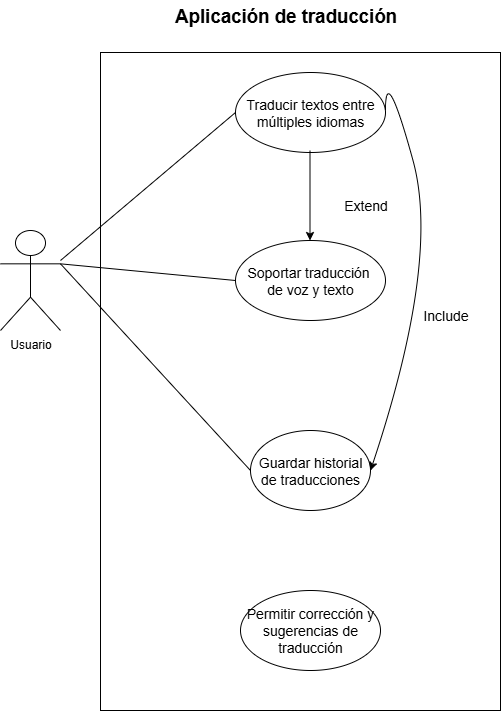

The diagram above was exported from draw.io. Its source (the exported page's mxGraphModel, read from the mxfile embedded in the PNG):
<mxGraphModel dx="872" dy="545" grid="1" gridSize="10" guides="1" tooltips="1" connect="1" arrows="1" fold="1" page="1" pageScale="1" pageWidth="850" pageHeight="1100" math="0" shadow="0">
  <root>
    <mxCell id="0" />
    <mxCell id="1" parent="0" />
    <mxCell id="LYadK3WzG5qHwUBDq0rQ-1" value="Usuario" style="shape=umlActor;verticalLabelPosition=bottom;verticalAlign=top;html=1;outlineConnect=0;" vertex="1" parent="1">
      <mxGeometry x="100" y="750" width="60" height="100" as="geometry" />
    </mxCell>
    <mxCell id="LYadK3WzG5qHwUBDq0rQ-2" value="" style="rounded=0;whiteSpace=wrap;html=1;" vertex="1" parent="1">
      <mxGeometry x="200" y="572" width="400" height="658" as="geometry" />
    </mxCell>
    <mxCell id="LYadK3WzG5qHwUBDq0rQ-3" value="&lt;span style=&quot;font-size: 14px;&quot;&gt;Traducir textos entre múltiples idiomas&lt;/span&gt;" style="ellipse;whiteSpace=wrap;html=1;" vertex="1" parent="1">
      <mxGeometry x="335" y="592" width="150" height="80" as="geometry" />
    </mxCell>
    <mxCell id="LYadK3WzG5qHwUBDq0rQ-4" value="&lt;font style=&quot;font-size: 14px;&quot;&gt;Soportar traducción&amp;nbsp;&lt;/font&gt;&lt;div&gt;&lt;font style=&quot;font-size: 14px;&quot;&gt;de voz y texto&lt;/font&gt;&lt;/div&gt;" style="ellipse;whiteSpace=wrap;html=1;" vertex="1" parent="1">
      <mxGeometry x="335" y="760" width="150" height="80" as="geometry" />
    </mxCell>
    <mxCell id="LYadK3WzG5qHwUBDq0rQ-5" value="" style="endArrow=none;html=1;rounded=0;entryX=0;entryY=0.5;entryDx=0;entryDy=0;" edge="1" parent="1" target="LYadK3WzG5qHwUBDq0rQ-3">
      <mxGeometry width="50" height="50" relative="1" as="geometry">
        <mxPoint x="160" y="780" as="sourcePoint" />
        <mxPoint x="210" y="882" as="targetPoint" />
      </mxGeometry>
    </mxCell>
    <mxCell id="LYadK3WzG5qHwUBDq0rQ-6" value="&lt;b&gt;&lt;span style=&quot;font-size:14.0pt;line-height:115%;&lt;br/&gt;font-family:&amp;quot;Arial&amp;quot;,sans-serif;mso-fareast-font-family:Aptos;mso-fareast-theme-font:&lt;br/&gt;minor-latin;mso-ansi-language:ES-CO;mso-fareast-language:EN-US;mso-bidi-language:&lt;br/&gt;AR-SA&quot;&gt;Aplicación de traducción&lt;/span&gt;&lt;/b&gt;" style="text;html=1;align=center;verticalAlign=middle;resizable=0;points=[];autosize=1;strokeColor=none;fillColor=none;" vertex="1" parent="1">
      <mxGeometry x="260" y="520" width="250" height="30" as="geometry" />
    </mxCell>
    <mxCell id="LYadK3WzG5qHwUBDq0rQ-7" value="&lt;font style=&quot;font-size: 14px;&quot;&gt;Guardar historial de traducciones&lt;/font&gt;" style="ellipse;whiteSpace=wrap;html=1;" vertex="1" parent="1">
      <mxGeometry x="350" y="950" width="120" height="80" as="geometry" />
    </mxCell>
    <mxCell id="LYadK3WzG5qHwUBDq0rQ-8" value="" style="endArrow=none;html=1;rounded=0;exitX=0;exitY=0.5;exitDx=0;exitDy=0;entryX=1;entryY=0.3333333333333333;entryDx=0;entryDy=0;entryPerimeter=0;" edge="1" parent="1" source="LYadK3WzG5qHwUBDq0rQ-7" target="LYadK3WzG5qHwUBDq0rQ-1">
      <mxGeometry width="50" height="50" relative="1" as="geometry">
        <mxPoint x="365.03999999999996" y="1209.04" as="sourcePoint" />
        <mxPoint x="160" y="983.3333333333333" as="targetPoint" />
      </mxGeometry>
    </mxCell>
    <mxCell id="LYadK3WzG5qHwUBDq0rQ-9" value="" style="endArrow=classic;html=1;rounded=0;exitX=0.5;exitY=1;exitDx=0;exitDy=0;" edge="1" parent="1">
      <mxGeometry width="50" height="50" relative="1" as="geometry">
        <mxPoint x="409.5" y="670" as="sourcePoint" />
        <mxPoint x="409.5" y="760" as="targetPoint" />
      </mxGeometry>
    </mxCell>
    <mxCell id="LYadK3WzG5qHwUBDq0rQ-10" value="&lt;font style=&quot;font-size: 14px;&quot;&gt;Include&lt;/font&gt;" style="text;html=1;align=center;verticalAlign=middle;resizable=0;points=[];autosize=1;strokeColor=none;fillColor=none;" vertex="1" parent="1">
      <mxGeometry x="510" y="820" width="70" height="30" as="geometry" />
    </mxCell>
    <mxCell id="LYadK3WzG5qHwUBDq0rQ-11" value="" style="endArrow=none;html=1;rounded=0;exitX=1;exitY=0.3333333333333333;exitDx=0;exitDy=0;exitPerimeter=0;entryX=0;entryY=0.5;entryDx=0;entryDy=0;" edge="1" parent="1" source="LYadK3WzG5qHwUBDq0rQ-1" target="LYadK3WzG5qHwUBDq0rQ-4">
      <mxGeometry width="50" height="50" relative="1" as="geometry">
        <mxPoint x="400" y="790" as="sourcePoint" />
        <mxPoint x="450" y="740" as="targetPoint" />
      </mxGeometry>
    </mxCell>
    <mxCell id="LYadK3WzG5qHwUBDq0rQ-12" value="&lt;font style=&quot;font-size: 14px;&quot;&gt;Permitir corrección y sugerencias de traducción&lt;/font&gt;" style="ellipse;whiteSpace=wrap;html=1;" vertex="1" parent="1">
      <mxGeometry x="340" y="1110" width="140" height="80" as="geometry" />
    </mxCell>
    <mxCell id="LYadK3WzG5qHwUBDq0rQ-14" value="&lt;font style=&quot;font-size: 14px;&quot;&gt;Extend&lt;/font&gt;" style="text;html=1;align=center;verticalAlign=middle;resizable=0;points=[];autosize=1;strokeColor=none;fillColor=none;" vertex="1" parent="1">
      <mxGeometry x="430" y="710" width="70" height="30" as="geometry" />
    </mxCell>
    <mxCell id="LYadK3WzG5qHwUBDq0rQ-17" value="" style="curved=1;endArrow=classic;html=1;rounded=0;entryX=1;entryY=0.5;entryDx=0;entryDy=0;" edge="1" parent="1" target="LYadK3WzG5qHwUBDq0rQ-7">
      <mxGeometry width="50" height="50" relative="1" as="geometry">
        <mxPoint x="485" y="630" as="sourcePoint" />
        <mxPoint x="535" y="580" as="targetPoint" />
        <Array as="points">
          <mxPoint x="485" y="580" />
          <mxPoint x="540" y="780" />
        </Array>
      </mxGeometry>
    </mxCell>
  </root>
</mxGraphModel>